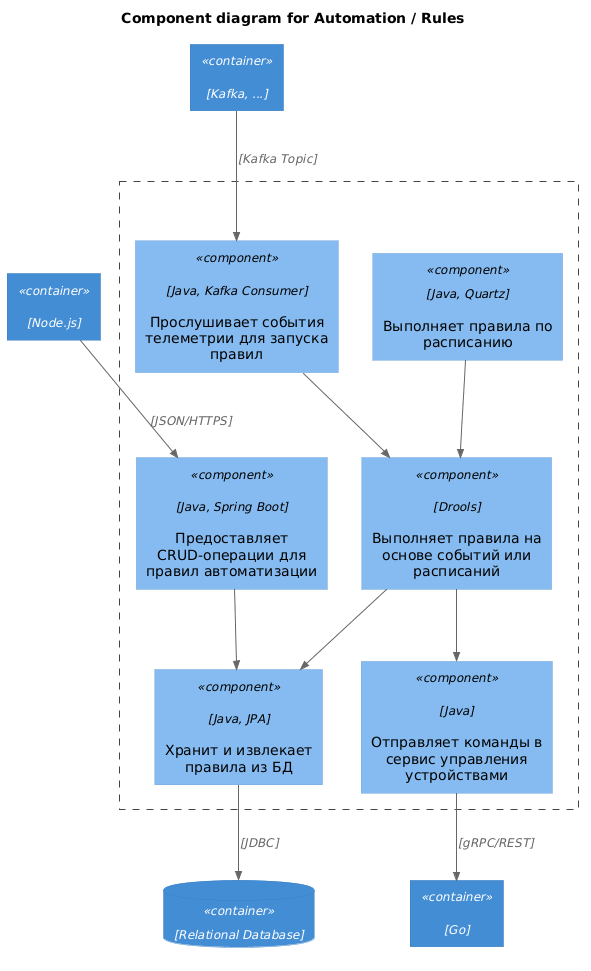

The diagram above was rendered by PlantUML. Its source (embedded in the PNG):
@startuml
!includeurl https://raw.githubusercontent.com/plantuml-stdlib/C4-PlantUML/master/C4_Component.puml

title Component diagram for Automation / Rules

Container(web_app, "Web Application", "Node.js")
Container(telemetry_monitoring, "Telemetry & Monitoring", "Kafka, ...")
Container(device_control, "Device Control", "Go")
ContainerDb(db, "PostgreSQL", "Relational Database")


Container_Boundary(c1, "Automation / Rules") {
    Component(api, "Rules API", "Java, Spring Boot", "Предоставляет CRUD-операции для правил автоматизации")
    Component(rules_engine, "Rules Engine", "Drools", "Выполняет правила на основе событий или расписаний")
    Component(event_listener, "Event Listener", "Java, Kafka Consumer", "Прослушивает события телеметрии для запуска правил")
    Component(scheduler, "Scheduler", "Java, Quartz", "Выполняет правила по расписанию")
    Component(action_executor, "Action Executor", "Java", "Отправляет команды в сервис управления устройствами")
    Component(rules_repo, "Rules Repository", "Java, JPA", "Хранит и извлекает правила из БД")
}

Rel(web_app, api, "Manages rules via", "JSON/HTTPS")
Rel(api, rules_repo, "Uses")

Rel(telemetry_monitoring, event_listener, "Sends events to", "Kafka Topic")
Rel(event_listener, rules_engine, "Triggers")
Rel(scheduler, rules_engine, "Triggers")

Rel(rules_engine, rules_repo, "Loads rules from")
Rel(rules_engine, action_executor, "Instructs to execute actions")

Rel(action_executor, device_control, "Sends commands to", "gRPC/REST")
Rel(rules_repo, db, "Reads/Writes", "JDBC")
@enduml